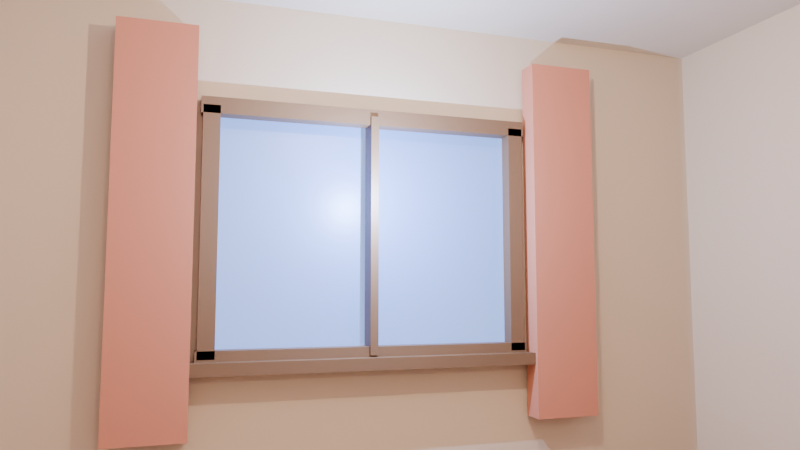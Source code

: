 # Source: cozyroom.blend  (saved by Blender 5.2.45; exported with 4.5.12 LTS)
import bpy
from mathutils import Matrix  # noqa: F401  (used for matrix-valued properties, if any)

bpy.ops.wm.read_factory_settings(use_empty=True)
scene = bpy.context.scene
scene.name = 'Scene'

# ---- collections
col_collection = bpy.data.collections.new('Collection'); scene.collection.children.link(col_collection)

# ---- materials (node trees are filled in below, after node groups)
mat_floor_material = bpy.data.materials.new('Floor_Material')
mat_ceiling_material = bpy.data.materials.new('Ceiling_Material')
mat_wall_plaster_material = bpy.data.materials.new('Wall_Plaster_Material')
mat_window_trim_material = bpy.data.materials.new('Window_Trim_Material')
mat_window_dusk_material = bpy.data.materials.new('Window_Dusk_Material')
mat_curtain_fabric_material = bpy.data.materials.new('Curtain_Fabric_Material')
mat_baseboard_trim_material = bpy.data.materials.new('Baseboard_Trim_Material')

# ---- material node trees
mat_floor_material.use_nodes = True; mat_floor_material.node_tree.nodes.clear()
_N = mat_floor_material.node_tree.nodes; _L = mat_floor_material.node_tree.links
n0 = _N.new('ShaderNodeBsdfPrincipled'); n0.name = 'Principled BSDF'; n0.location = (-200, 100)
n0.inputs[0].default_value = (0.28, 0.15, 0.08, 1.0)
n0.inputs[2].default_value = 0.55
n0.inputs[10].default_value = 0.005
n1 = _N.new('ShaderNodeOutputMaterial'); n1.name = 'Material Output'; n1.location = (200, 100)
_L.new(n0.outputs[0], n1.inputs[0])
n1.is_active_output = True
mat_ceiling_material.use_nodes = True; mat_ceiling_material.node_tree.nodes.clear()
_N = mat_ceiling_material.node_tree.nodes; _L = mat_ceiling_material.node_tree.links
n0 = _N.new('ShaderNodeBsdfPrincipled'); n0.name = 'Principled BSDF'; n0.location = (-200, 100)
n0.inputs[0].default_value = (0.7, 0.65, 0.58, 1.0)
n0.inputs[2].default_value = 0.95
n0.inputs[10].default_value = 0.005
n1 = _N.new('ShaderNodeOutputMaterial'); n1.name = 'Material Output'; n1.location = (200, 100)
_L.new(n0.outputs[0], n1.inputs[0])
n1.is_active_output = True
mat_wall_plaster_material.use_nodes = True; mat_wall_plaster_material.node_tree.nodes.clear()
_N = mat_wall_plaster_material.node_tree.nodes; _L = mat_wall_plaster_material.node_tree.links
n0 = _N.new('ShaderNodeBsdfPrincipled'); n0.name = 'Principled BSDF'; n0.location = (-200, 100)
n0.inputs[0].default_value = (0.62, 0.52, 0.42, 1.0)
n0.inputs[2].default_value = 0.95
n0.inputs[10].default_value = 0.005
n1 = _N.new('ShaderNodeOutputMaterial'); n1.name = 'Material Output'; n1.location = (200, 100)
_L.new(n0.outputs[0], n1.inputs[0])
n1.is_active_output = True
mat_window_trim_material.use_nodes = True; mat_window_trim_material.node_tree.nodes.clear()
_N = mat_window_trim_material.node_tree.nodes; _L = mat_window_trim_material.node_tree.links
n0 = _N.new('ShaderNodeBsdfPrincipled'); n0.name = 'Principled BSDF'; n0.location = (-200, 100)
n0.inputs[0].default_value = (0.16, 0.09, 0.05, 1.0)
n0.inputs[10].default_value = 0.005
n1 = _N.new('ShaderNodeOutputMaterial'); n1.name = 'Material Output'; n1.location = (200, 100)
_L.new(n0.outputs[0], n1.inputs[0])
n1.is_active_output = True
mat_window_dusk_material.use_nodes = True; mat_window_dusk_material.node_tree.nodes.clear()
_N = mat_window_dusk_material.node_tree.nodes; _L = mat_window_dusk_material.node_tree.links
n0 = _N.new('ShaderNodeBsdfPrincipled'); n0.name = 'Principled BSDF'; n0.location = (-200, 100)
n0.inputs[0].default_value = (0.1, 0.16, 0.38, 1.0)
n0.inputs[2].default_value = 0.4
n0.inputs[10].default_value = 0.005
n0.inputs[27].default_value = (0.25, 0.38, 0.75, 1.0)
n0.inputs[28].default_value = 1.5
n1 = _N.new('ShaderNodeOutputMaterial'); n1.name = 'Material Output'; n1.location = (200, 100)
_L.new(n0.outputs[0], n1.inputs[0])
n1.is_active_output = True
mat_curtain_fabric_material.use_nodes = True; mat_curtain_fabric_material.node_tree.nodes.clear()
_N = mat_curtain_fabric_material.node_tree.nodes; _L = mat_curtain_fabric_material.node_tree.links
n0 = _N.new('ShaderNodeBsdfPrincipled'); n0.name = 'Principled BSDF'; n0.location = (-200, 100)
n0.inputs[0].default_value = (0.52, 0.2, 0.13, 1.0)
n0.inputs[2].default_value = 0.9
n0.inputs[10].default_value = 0.005
n1 = _N.new('ShaderNodeOutputMaterial'); n1.name = 'Material Output'; n1.location = (200, 100)
_L.new(n0.outputs[0], n1.inputs[0])
n1.is_active_output = True
mat_baseboard_trim_material.use_nodes = True; mat_baseboard_trim_material.node_tree.nodes.clear()
_N = mat_baseboard_trim_material.node_tree.nodes; _L = mat_baseboard_trim_material.node_tree.links
n0 = _N.new('ShaderNodeBsdfPrincipled'); n0.name = 'Principled BSDF'; n0.location = (-200, 100)
n0.inputs[0].default_value = (0.13, 0.08, 0.05, 1.0)
n0.inputs[10].default_value = 0.005
n1 = _N.new('ShaderNodeOutputMaterial'); n1.name = 'Material Output'; n1.location = (200, 100)
_L.new(n0.outputs[0], n1.inputs[0])
n1.is_active_output = True

# ---- world
world_world = bpy.data.worlds.new('World'); scene.world = world_world
world_world.use_nodes = True; world_world.node_tree.nodes.clear()
_N = world_world.node_tree.nodes; _L = world_world.node_tree.links
n0 = _N.new('ShaderNodeOutputWorld'); n0.name = 'World Output'; n0.location = (200, 100)
n1 = _N.new('ShaderNodeBackground'); n1.name = 'Background'; n1.location = (-200, 100)
n1.inputs[0].default_value = (0.05088, 0.05088, 0.05088, 1.0)
_L.new(n1.outputs[0], n0.inputs[0])
n0.is_active_output = True
world_world.color = (0.05088, 0.05088, 0.05088)
world_world.sun_shadow_jitter_overblur = 0.0

# ---- cameras
cam_camera_hero_camera = bpy.data.cameras.new('Camera_Hero_Camera')
cam_camera_hero_camera.lens = 30.0

# ---- lights
light_light_window_light = bpy.data.lights.new('Light_Window_Light', 'POINT')
light_light_window_light.color = (0.45, 0.62, 1.0)
light_light_window_light.energy = 140.0
light_light_ceiling_light = bpy.data.lights.new('Light_Ceiling_Light', 'POINT')
light_light_ceiling_light.color = (1.0, 0.82, 0.62)
light_light_ceiling_light.energy = 90.0
light_light_fill_light = bpy.data.lights.new('Light_Fill_Light', 'POINT')
light_light_fill_light.color = (1.0, 0.75, 0.55)
light_light_fill_light.energy = 45.0

# ---- meshes
me_floor_mesh = bpy.data.meshes.new('Floor_Mesh')
me_floor_mesh.from_pydata([(-1.0, -1.0, -1.0), (1.0, -1.0, -1.0), (1.0, 1.0, -1.0), (-1.0, 1.0, -1.0), (-1.0, -1.0, 1.0), (1.0, -1.0, 1.0), (1.0, 1.0, 1.0), (-1.0, 1.0, 1.0)], [], [(0, 3, 2, 1), (4, 5, 6, 7), (0, 1, 5, 4), (1, 2, 6, 5), (2, 3, 7, 6), (3, 0, 4, 7)])
me_floor_mesh.materials.append(mat_floor_material)
me_floor_mesh.update()
me_ceiling_mesh = bpy.data.meshes.new('Ceiling_Mesh')
me_ceiling_mesh.from_pydata([(-1.0, -1.0, -1.0), (1.0, -1.0, -1.0), (1.0, 1.0, -1.0), (-1.0, 1.0, -1.0), (-1.0, -1.0, 1.0), (1.0, -1.0, 1.0), (1.0, 1.0, 1.0), (-1.0, 1.0, 1.0)], [], [(0, 3, 2, 1), (4, 5, 6, 7), (0, 1, 5, 4), (1, 2, 6, 5), (2, 3, 7, 6), (3, 0, 4, 7)])
me_ceiling_mesh.materials.append(mat_ceiling_material)
me_ceiling_mesh.update()
me_wall_back_l_mesh = bpy.data.meshes.new('Wall_Back_L_Mesh')
me_wall_back_l_mesh.from_pydata([(-1.0, -1.0, -1.0), (1.0, -1.0, -1.0), (1.0, 1.0, -1.0), (-1.0, 1.0, -1.0), (-1.0, -1.0, 1.0), (1.0, -1.0, 1.0), (1.0, 1.0, 1.0), (-1.0, 1.0, 1.0)], [], [(0, 3, 2, 1), (4, 5, 6, 7), (0, 1, 5, 4), (1, 2, 6, 5), (2, 3, 7, 6), (3, 0, 4, 7)])
me_wall_back_l_mesh.materials.append(mat_wall_plaster_material)
me_wall_back_l_mesh.update()
me_wall_back_r_mesh = bpy.data.meshes.new('Wall_Back_R_Mesh')
me_wall_back_r_mesh.from_pydata([(-1.0, -1.0, -1.0), (1.0, -1.0, -1.0), (1.0, 1.0, -1.0), (-1.0, 1.0, -1.0), (-1.0, -1.0, 1.0), (1.0, -1.0, 1.0), (1.0, 1.0, 1.0), (-1.0, 1.0, 1.0)], [], [(0, 3, 2, 1), (4, 5, 6, 7), (0, 1, 5, 4), (1, 2, 6, 5), (2, 3, 7, 6), (3, 0, 4, 7)])
me_wall_back_r_mesh.materials.append(mat_wall_plaster_material)
me_wall_back_r_mesh.update()
me_wall_back_below_mesh = bpy.data.meshes.new('Wall_Back_Below_Mesh')
me_wall_back_below_mesh.from_pydata([(-1.0, -1.0, -1.0), (1.0, -1.0, -1.0), (1.0, 1.0, -1.0), (-1.0, 1.0, -1.0), (-1.0, -1.0, 1.0), (1.0, -1.0, 1.0), (1.0, 1.0, 1.0), (-1.0, 1.0, 1.0)], [], [(0, 3, 2, 1), (4, 5, 6, 7), (0, 1, 5, 4), (1, 2, 6, 5), (2, 3, 7, 6), (3, 0, 4, 7)])
me_wall_back_below_mesh.materials.append(mat_wall_plaster_material)
me_wall_back_below_mesh.update()
me_wall_back_above_mesh = bpy.data.meshes.new('Wall_Back_Above_Mesh')
me_wall_back_above_mesh.from_pydata([(-1.0, -1.0, -1.0), (1.0, -1.0, -1.0), (1.0, 1.0, -1.0), (-1.0, 1.0, -1.0), (-1.0, -1.0, 1.0), (1.0, -1.0, 1.0), (1.0, 1.0, 1.0), (-1.0, 1.0, 1.0)], [], [(0, 3, 2, 1), (4, 5, 6, 7), (0, 1, 5, 4), (1, 2, 6, 5), (2, 3, 7, 6), (3, 0, 4, 7)])
me_wall_back_above_mesh.materials.append(mat_wall_plaster_material)
me_wall_back_above_mesh.update()
me_wall_left_mesh = bpy.data.meshes.new('Wall_Left_Mesh')
me_wall_left_mesh.from_pydata([(-1.0, -1.0, -1.0), (1.0, -1.0, -1.0), (1.0, 1.0, -1.0), (-1.0, 1.0, -1.0), (-1.0, -1.0, 1.0), (1.0, -1.0, 1.0), (1.0, 1.0, 1.0), (-1.0, 1.0, 1.0)], [], [(0, 3, 2, 1), (4, 5, 6, 7), (0, 1, 5, 4), (1, 2, 6, 5), (2, 3, 7, 6), (3, 0, 4, 7)])
me_wall_left_mesh.materials.append(mat_wall_plaster_material)
me_wall_left_mesh.update()
me_wall_right_mesh = bpy.data.meshes.new('Wall_Right_Mesh')
me_wall_right_mesh.from_pydata([(-1.0, -1.0, -1.0), (1.0, -1.0, -1.0), (1.0, 1.0, -1.0), (-1.0, 1.0, -1.0), (-1.0, -1.0, 1.0), (1.0, -1.0, 1.0), (1.0, 1.0, 1.0), (-1.0, 1.0, 1.0)], [], [(0, 3, 2, 1), (4, 5, 6, 7), (0, 1, 5, 4), (1, 2, 6, 5), (2, 3, 7, 6), (3, 0, 4, 7)])
me_wall_right_mesh.materials.append(mat_wall_plaster_material)
me_wall_right_mesh.update()
me_wall_front_mesh = bpy.data.meshes.new('Wall_Front_Mesh')
me_wall_front_mesh.from_pydata([(-1.0, -1.0, -1.0), (1.0, -1.0, -1.0), (1.0, 1.0, -1.0), (-1.0, 1.0, -1.0), (-1.0, -1.0, 1.0), (1.0, -1.0, 1.0), (1.0, 1.0, 1.0), (-1.0, 1.0, 1.0)], [], [(0, 3, 2, 1), (4, 5, 6, 7), (0, 1, 5, 4), (1, 2, 6, 5), (2, 3, 7, 6), (3, 0, 4, 7)])
me_wall_front_mesh.materials.append(mat_wall_plaster_material)
me_wall_front_mesh.update()
me_window_frame_top_mesh = bpy.data.meshes.new('Window_Frame_Top_Mesh')
me_window_frame_top_mesh.from_pydata([(-1.0, -1.0, -1.0), (1.0, -1.0, -1.0), (1.0, 1.0, -1.0), (-1.0, 1.0, -1.0), (-1.0, -1.0, 1.0), (1.0, -1.0, 1.0), (1.0, 1.0, 1.0), (-1.0, 1.0, 1.0)], [], [(0, 3, 2, 1), (4, 5, 6, 7), (0, 1, 5, 4), (1, 2, 6, 5), (2, 3, 7, 6), (3, 0, 4, 7)])
me_window_frame_top_mesh.materials.append(mat_window_trim_material)
me_window_frame_top_mesh.update()
me_window_frame_bottom_mesh = bpy.data.meshes.new('Window_Frame_Bottom_Mesh')
me_window_frame_bottom_mesh.from_pydata([(-1.0, -1.0, -1.0), (1.0, -1.0, -1.0), (1.0, 1.0, -1.0), (-1.0, 1.0, -1.0), (-1.0, -1.0, 1.0), (1.0, -1.0, 1.0), (1.0, 1.0, 1.0), (-1.0, 1.0, 1.0)], [], [(0, 3, 2, 1), (4, 5, 6, 7), (0, 1, 5, 4), (1, 2, 6, 5), (2, 3, 7, 6), (3, 0, 4, 7)])
me_window_frame_bottom_mesh.materials.append(mat_window_trim_material)
me_window_frame_bottom_mesh.update()
me_window_frame_left_mesh = bpy.data.meshes.new('Window_Frame_Left_Mesh')
me_window_frame_left_mesh.from_pydata([(-1.0, -1.0, -1.0), (1.0, -1.0, -1.0), (1.0, 1.0, -1.0), (-1.0, 1.0, -1.0), (-1.0, -1.0, 1.0), (1.0, -1.0, 1.0), (1.0, 1.0, 1.0), (-1.0, 1.0, 1.0)], [], [(0, 3, 2, 1), (4, 5, 6, 7), (0, 1, 5, 4), (1, 2, 6, 5), (2, 3, 7, 6), (3, 0, 4, 7)])
me_window_frame_left_mesh.materials.append(mat_window_trim_material)
me_window_frame_left_mesh.update()
me_window_frame_right_mesh = bpy.data.meshes.new('Window_Frame_Right_Mesh')
me_window_frame_right_mesh.from_pydata([(-1.0, -1.0, -1.0), (1.0, -1.0, -1.0), (1.0, 1.0, -1.0), (-1.0, 1.0, -1.0), (-1.0, -1.0, 1.0), (1.0, -1.0, 1.0), (1.0, 1.0, 1.0), (-1.0, 1.0, 1.0)], [], [(0, 3, 2, 1), (4, 5, 6, 7), (0, 1, 5, 4), (1, 2, 6, 5), (2, 3, 7, 6), (3, 0, 4, 7)])
me_window_frame_right_mesh.materials.append(mat_window_trim_material)
me_window_frame_right_mesh.update()
me_window_mullion_v_mesh = bpy.data.meshes.new('Window_Mullion_V_Mesh')
me_window_mullion_v_mesh.from_pydata([(-1.0, -1.0, -1.0), (1.0, -1.0, -1.0), (1.0, 1.0, -1.0), (-1.0, 1.0, -1.0), (-1.0, -1.0, 1.0), (1.0, -1.0, 1.0), (1.0, 1.0, 1.0), (-1.0, 1.0, 1.0)], [], [(0, 3, 2, 1), (4, 5, 6, 7), (0, 1, 5, 4), (1, 2, 6, 5), (2, 3, 7, 6), (3, 0, 4, 7)])
me_window_mullion_v_mesh.materials.append(mat_window_trim_material)
me_window_mullion_v_mesh.update()
me_window_sill_mesh = bpy.data.meshes.new('Window_Sill_Mesh')
me_window_sill_mesh.from_pydata([(-1.0, -1.0, -1.0), (1.0, -1.0, -1.0), (1.0, 1.0, -1.0), (-1.0, 1.0, -1.0), (-1.0, -1.0, 1.0), (1.0, -1.0, 1.0), (1.0, 1.0, 1.0), (-1.0, 1.0, 1.0)], [], [(0, 3, 2, 1), (4, 5, 6, 7), (0, 1, 5, 4), (1, 2, 6, 5), (2, 3, 7, 6), (3, 0, 4, 7)])
me_window_sill_mesh.materials.append(mat_window_trim_material)
me_window_sill_mesh.update()
me_window_dusk_mesh = bpy.data.meshes.new('Window_Dusk_Mesh')
me_window_dusk_mesh.from_pydata([(-1.0, -1.0, -1.0), (1.0, -1.0, -1.0), (1.0, 1.0, -1.0), (-1.0, 1.0, -1.0), (-1.0, -1.0, 1.0), (1.0, -1.0, 1.0), (1.0, 1.0, 1.0), (-1.0, 1.0, 1.0)], [], [(0, 3, 2, 1), (4, 5, 6, 7), (0, 1, 5, 4), (1, 2, 6, 5), (2, 3, 7, 6), (3, 0, 4, 7)])
me_window_dusk_mesh.materials.append(mat_window_dusk_material)
me_window_dusk_mesh.update()
me_curtain_l_mesh = bpy.data.meshes.new('Curtain_L_Mesh')
me_curtain_l_mesh.from_pydata([(-1.0, -1.0, -1.0), (1.0, -1.0, -1.0), (1.0, 1.0, -1.0), (-1.0, 1.0, -1.0), (-1.0, -1.0, 1.0), (1.0, -1.0, 1.0), (1.0, 1.0, 1.0), (-1.0, 1.0, 1.0)], [], [(0, 3, 2, 1), (4, 5, 6, 7), (0, 1, 5, 4), (1, 2, 6, 5), (2, 3, 7, 6), (3, 0, 4, 7)])
me_curtain_l_mesh.materials.append(mat_curtain_fabric_material)
me_curtain_l_mesh.update()
me_curtain_r_mesh = bpy.data.meshes.new('Curtain_R_Mesh')
me_curtain_r_mesh.from_pydata([(-1.0, -1.0, -1.0), (1.0, -1.0, -1.0), (1.0, 1.0, -1.0), (-1.0, 1.0, -1.0), (-1.0, -1.0, 1.0), (1.0, -1.0, 1.0), (1.0, 1.0, 1.0), (-1.0, 1.0, 1.0)], [], [(0, 3, 2, 1), (4, 5, 6, 7), (0, 1, 5, 4), (1, 2, 6, 5), (2, 3, 7, 6), (3, 0, 4, 7)])
me_curtain_r_mesh.materials.append(mat_curtain_fabric_material)
me_curtain_r_mesh.update()
me_baseboard_back_mesh = bpy.data.meshes.new('Baseboard_Back_Mesh')
me_baseboard_back_mesh.from_pydata([(-1.0, -1.0, -1.0), (1.0, -1.0, -1.0), (1.0, 1.0, -1.0), (-1.0, 1.0, -1.0), (-1.0, -1.0, 1.0), (1.0, -1.0, 1.0), (1.0, 1.0, 1.0), (-1.0, 1.0, 1.0)], [], [(0, 3, 2, 1), (4, 5, 6, 7), (0, 1, 5, 4), (1, 2, 6, 5), (2, 3, 7, 6), (3, 0, 4, 7)])
me_baseboard_back_mesh.materials.append(mat_baseboard_trim_material)
me_baseboard_back_mesh.update()
me_baseboard_left_mesh = bpy.data.meshes.new('Baseboard_Left_Mesh')
me_baseboard_left_mesh.from_pydata([(-1.0, -1.0, -1.0), (1.0, -1.0, -1.0), (1.0, 1.0, -1.0), (-1.0, 1.0, -1.0), (-1.0, -1.0, 1.0), (1.0, -1.0, 1.0), (1.0, 1.0, 1.0), (-1.0, 1.0, 1.0)], [], [(0, 3, 2, 1), (4, 5, 6, 7), (0, 1, 5, 4), (1, 2, 6, 5), (2, 3, 7, 6), (3, 0, 4, 7)])
me_baseboard_left_mesh.materials.append(mat_baseboard_trim_material)
me_baseboard_left_mesh.update()
me_baseboard_right_mesh = bpy.data.meshes.new('Baseboard_Right_Mesh')
me_baseboard_right_mesh.from_pydata([(-1.0, -1.0, -1.0), (1.0, -1.0, -1.0), (1.0, 1.0, -1.0), (-1.0, 1.0, -1.0), (-1.0, -1.0, 1.0), (1.0, -1.0, 1.0), (1.0, 1.0, 1.0), (-1.0, 1.0, 1.0)], [], [(0, 3, 2, 1), (4, 5, 6, 7), (0, 1, 5, 4), (1, 2, 6, 5), (2, 3, 7, 6), (3, 0, 4, 7)])
me_baseboard_right_mesh.materials.append(mat_baseboard_trim_material)
me_baseboard_right_mesh.update()
me_baseboard_front_mesh = bpy.data.meshes.new('Baseboard_Front_Mesh')
me_baseboard_front_mesh.from_pydata([(-1.0, -1.0, -1.0), (1.0, -1.0, -1.0), (1.0, 1.0, -1.0), (-1.0, 1.0, -1.0), (-1.0, -1.0, 1.0), (1.0, -1.0, 1.0), (1.0, 1.0, 1.0), (-1.0, 1.0, 1.0)], [], [(0, 3, 2, 1), (4, 5, 6, 7), (0, 1, 5, 4), (1, 2, 6, 5), (2, 3, 7, 6), (3, 0, 4, 7)])
me_baseboard_front_mesh.materials.append(mat_baseboard_trim_material)
me_baseboard_front_mesh.update()

# ---- objects
ob_floor = bpy.data.objects.new('Floor', me_floor_mesh)
ob_ceiling = bpy.data.objects.new('Ceiling', me_ceiling_mesh)
ob_wall_back_l = bpy.data.objects.new('Wall_Back_L', me_wall_back_l_mesh)
ob_wall_back_r = bpy.data.objects.new('Wall_Back_R', me_wall_back_r_mesh)
ob_wall_back_below = bpy.data.objects.new('Wall_Back_Below', me_wall_back_below_mesh)
ob_wall_back_above = bpy.data.objects.new('Wall_Back_Above', me_wall_back_above_mesh)
ob_wall_left = bpy.data.objects.new('Wall_Left', me_wall_left_mesh)
ob_wall_right = bpy.data.objects.new('Wall_Right', me_wall_right_mesh)
ob_wall_front = bpy.data.objects.new('Wall_Front', me_wall_front_mesh)
ob_window_frame_top = bpy.data.objects.new('Window_Frame_Top', me_window_frame_top_mesh)
ob_window_frame_bottom = bpy.data.objects.new('Window_Frame_Bottom', me_window_frame_bottom_mesh)
ob_window_frame_left = bpy.data.objects.new('Window_Frame_Left', me_window_frame_left_mesh)
ob_window_frame_right = bpy.data.objects.new('Window_Frame_Right', me_window_frame_right_mesh)
ob_window_mullion_v = bpy.data.objects.new('Window_Mullion_V', me_window_mullion_v_mesh)
ob_window_sill = bpy.data.objects.new('Window_Sill', me_window_sill_mesh)
ob_window_dusk = bpy.data.objects.new('Window_Dusk', me_window_dusk_mesh)
ob_curtain_l = bpy.data.objects.new('Curtain_L', me_curtain_l_mesh)
ob_curtain_r = bpy.data.objects.new('Curtain_R', me_curtain_r_mesh)
ob_light_window = bpy.data.objects.new('Light_Window', light_light_window_light)
ob_light_ceiling = bpy.data.objects.new('Light_Ceiling', light_light_ceiling_light)
ob_light_fill = bpy.data.objects.new('Light_Fill', light_light_fill_light)
ob_baseboard_back = bpy.data.objects.new('Baseboard_Back', me_baseboard_back_mesh)
ob_baseboard_left = bpy.data.objects.new('Baseboard_Left', me_baseboard_left_mesh)
ob_baseboard_right = bpy.data.objects.new('Baseboard_Right', me_baseboard_right_mesh)
ob_baseboard_front = bpy.data.objects.new('Baseboard_Front', me_baseboard_front_mesh)
ob_camera_hero = bpy.data.objects.new('Camera_Hero', cam_camera_hero_camera)

# ---- transforms, parenting, visibility, modifiers, constraints
ob_floor.location = (0.0, 0.0, -0.05)
ob_floor.scale = (2.1, 1.85, 0.05)
ob_ceiling.location = (0.0, 0.0, 2.75)
ob_ceiling.scale = (2.1, 1.85, 0.05)
ob_wall_back_l.location = (-1.4, 1.8, 1.35)
ob_wall_back_l.scale = (0.6, 0.05, 1.35)
ob_wall_back_r.location = (1.4, 1.8, 1.35)
ob_wall_back_r.scale = (0.6, 0.05, 1.35)
ob_wall_back_below.location = (0.0, 1.8, 0.475)
ob_wall_back_below.scale = (0.8, 0.05, 0.475)
ob_wall_back_above.location = (0.0, 1.8, 2.425)
ob_wall_back_above.scale = (0.8, 0.05, 0.275)
ob_wall_left.location = (-2.05, 0.0, 1.35)
ob_wall_left.scale = (0.05, 1.85, 1.35)
ob_wall_right.location = (2.05, 0.0, 1.35)
ob_wall_right.scale = (0.05, 1.85, 1.35)
ob_wall_front.location = (0.0, -1.8, 1.35)
ob_wall_front.scale = (2.1, 0.05, 1.35)
ob_window_frame_top.location = (0.0, 1.72, 2.15)
ob_window_frame_top.scale = (0.85, 0.04, 0.04)
ob_window_frame_bottom.location = (0.0, 1.72, 0.95)
ob_window_frame_bottom.scale = (0.85, 0.04, 0.04)
ob_window_frame_left.location = (-0.8, 1.72, 1.55)
ob_window_frame_left.scale = (0.04, 0.04, 0.6)
ob_window_frame_right.location = (0.8, 1.72, 1.55)
ob_window_frame_right.scale = (0.04, 0.04, 0.6)
ob_window_mullion_v.location = (0.0, 1.72, 1.55)
ob_window_mullion_v.scale = (0.02, 0.06, 0.6)
ob_window_sill.location = (0.0, 1.7, 0.91)
ob_window_sill.scale = (0.95, 0.08, 0.03)
ob_window_dusk.location = (0.0, 1.84, 1.55)
ob_window_dusk.scale = (0.8, 0.005, 0.6)
ob_curtain_l.location = (-1.05, 1.66, 1.55)
ob_curtain_l.scale = (0.18, 0.06, 0.95)
ob_curtain_r.location = (1.05, 1.66, 1.55)
ob_curtain_r.scale = (0.18, 0.06, 0.95)
ob_light_window.location = (0.0, 1.35, 1.75)
ob_light_ceiling.location = (0.0, 0.2, 2.45)
ob_light_fill.location = (-0.6, -1.2, 1.8)
ob_baseboard_back.location = (0.0, 1.73, 0.04)
ob_baseboard_back.scale = (2.0, 0.02, 0.04)
ob_baseboard_left.location = (-1.98, 0.0, 0.04)
ob_baseboard_left.scale = (0.02, 1.85, 0.04)
ob_baseboard_right.location = (1.98, 0.0, 0.04)
ob_baseboard_right.scale = (0.02, 1.85, 0.04)
ob_baseboard_front.location = (0.0, -1.73, 0.04)
ob_baseboard_front.scale = (2.0, 0.02, 0.04)
ob_camera_hero.location = (-0.9, -1.55, 1.28)
ob_camera_hero.rotation_euler = (1.665, 0.0, -0.311)

# ---- collection membership
col_collection.objects.link(ob_floor)
col_collection.objects.link(ob_ceiling)
col_collection.objects.link(ob_wall_back_l)
col_collection.objects.link(ob_wall_back_r)
col_collection.objects.link(ob_wall_back_below)
col_collection.objects.link(ob_wall_back_above)
col_collection.objects.link(ob_wall_left)
col_collection.objects.link(ob_wall_right)
col_collection.objects.link(ob_wall_front)
col_collection.objects.link(ob_window_frame_top)
col_collection.objects.link(ob_window_frame_bottom)
col_collection.objects.link(ob_window_frame_left)
col_collection.objects.link(ob_window_frame_right)
col_collection.objects.link(ob_window_mullion_v)
col_collection.objects.link(ob_window_sill)
col_collection.objects.link(ob_window_dusk)
col_collection.objects.link(ob_curtain_l)
col_collection.objects.link(ob_curtain_r)
col_collection.objects.link(ob_light_window)
col_collection.objects.link(ob_light_ceiling)
col_collection.objects.link(ob_light_fill)
col_collection.objects.link(ob_baseboard_back)
col_collection.objects.link(ob_baseboard_left)
col_collection.objects.link(ob_baseboard_right)
col_collection.objects.link(ob_baseboard_front)
col_collection.objects.link(ob_camera_hero)

# ---- scene / render settings (as saved in the file)
scene.camera = ob_camera_hero
scene.frame_start = 1; scene.frame_end = 250; scene.frame_set(1)
scene.render.engine = 'BLENDER_EEVEE_NEXT'
scene.render.bake_bias = 0.0
scene.render.bake_samples = 0
scene.render.compositor_device = 'GPU'
scene.cycles.samples = 64
scene.eevee.use_volume_custom_range = False
scene.eevee.fast_gi_thickness_near = 0.1
scene.eevee.fast_gi_thickness_far = 0.0
scene.eevee.ray_tracing_options.screen_trace_thickness = 0.1
bpy.context.view_layer.update()
